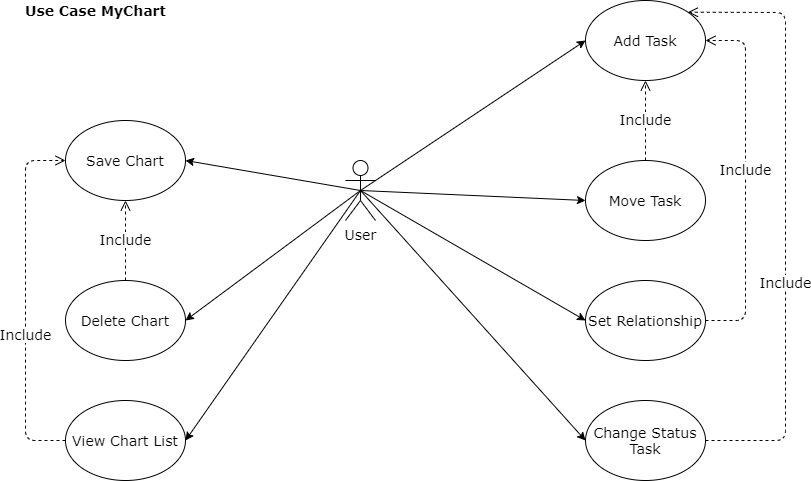

The diagram above was exported from draw.io. Its source (the exported page's mxGraphModel, read from the mxfile embedded in the PNG):
<mxGraphModel dx="1695" dy="482" grid="1" gridSize="10" guides="1" tooltips="1" connect="1" arrows="1" fold="1" page="1" pageScale="1" pageWidth="827" pageHeight="1169" math="0" shadow="0">
  <root>
    <mxCell id="0" />
    <mxCell id="1" parent="0" />
    <mxCell id="NuA-IrWwUq6AeuMFDw3Q-10" style="edgeStyle=none;rounded=0;orthogonalLoop=1;jettySize=auto;html=1;exitX=0.5;exitY=0.5;exitDx=0;exitDy=0;exitPerimeter=0;entryX=0;entryY=0.5;entryDx=0;entryDy=0;fontSize=14;fontFamily=Verdana;" edge="1" parent="1" source="NuA-IrWwUq6AeuMFDw3Q-1" target="NuA-IrWwUq6AeuMFDw3Q-2">
      <mxGeometry relative="1" as="geometry" />
    </mxCell>
    <mxCell id="NuA-IrWwUq6AeuMFDw3Q-11" style="edgeStyle=none;rounded=0;orthogonalLoop=1;jettySize=auto;html=1;exitX=0.5;exitY=0.5;exitDx=0;exitDy=0;exitPerimeter=0;entryX=0;entryY=0.5;entryDx=0;entryDy=0;fontSize=14;fontFamily=Verdana;" edge="1" parent="1" source="NuA-IrWwUq6AeuMFDw3Q-1" target="NuA-IrWwUq6AeuMFDw3Q-3">
      <mxGeometry relative="1" as="geometry" />
    </mxCell>
    <mxCell id="NuA-IrWwUq6AeuMFDw3Q-12" style="edgeStyle=none;rounded=0;orthogonalLoop=1;jettySize=auto;html=1;exitX=0.5;exitY=0.5;exitDx=0;exitDy=0;exitPerimeter=0;entryX=0;entryY=0.5;entryDx=0;entryDy=0;fontSize=14;fontFamily=Verdana;" edge="1" parent="1" source="NuA-IrWwUq6AeuMFDw3Q-1" target="NuA-IrWwUq6AeuMFDw3Q-4">
      <mxGeometry relative="1" as="geometry" />
    </mxCell>
    <mxCell id="NuA-IrWwUq6AeuMFDw3Q-13" style="edgeStyle=none;rounded=0;orthogonalLoop=1;jettySize=auto;html=1;exitX=0.5;exitY=0.5;exitDx=0;exitDy=0;exitPerimeter=0;entryX=0;entryY=0.5;entryDx=0;entryDy=0;fontSize=14;fontFamily=Verdana;" edge="1" parent="1" source="NuA-IrWwUq6AeuMFDw3Q-1" target="NuA-IrWwUq6AeuMFDw3Q-5">
      <mxGeometry relative="1" as="geometry" />
    </mxCell>
    <mxCell id="NuA-IrWwUq6AeuMFDw3Q-14" style="edgeStyle=none;rounded=0;orthogonalLoop=1;jettySize=auto;html=1;exitX=0.5;exitY=0.5;exitDx=0;exitDy=0;exitPerimeter=0;entryX=1;entryY=0.5;entryDx=0;entryDy=0;fontSize=14;fontFamily=Verdana;" edge="1" parent="1" source="NuA-IrWwUq6AeuMFDw3Q-1" target="NuA-IrWwUq6AeuMFDw3Q-6">
      <mxGeometry relative="1" as="geometry" />
    </mxCell>
    <mxCell id="NuA-IrWwUq6AeuMFDw3Q-15" style="edgeStyle=none;rounded=0;orthogonalLoop=1;jettySize=auto;html=1;exitX=0.5;exitY=0.5;exitDx=0;exitDy=0;exitPerimeter=0;entryX=1;entryY=0.5;entryDx=0;entryDy=0;fontSize=14;fontFamily=Verdana;" edge="1" parent="1" source="NuA-IrWwUq6AeuMFDw3Q-1" target="NuA-IrWwUq6AeuMFDw3Q-7">
      <mxGeometry relative="1" as="geometry" />
    </mxCell>
    <mxCell id="NuA-IrWwUq6AeuMFDw3Q-16" style="edgeStyle=none;rounded=0;orthogonalLoop=1;jettySize=auto;html=1;exitX=0.5;exitY=0.5;exitDx=0;exitDy=0;exitPerimeter=0;entryX=1;entryY=0.5;entryDx=0;entryDy=0;fontSize=14;fontFamily=Verdana;" edge="1" parent="1" source="NuA-IrWwUq6AeuMFDw3Q-1" target="NuA-IrWwUq6AeuMFDw3Q-8">
      <mxGeometry relative="1" as="geometry" />
    </mxCell>
    <mxCell id="NuA-IrWwUq6AeuMFDw3Q-1" value="User" style="shape=umlActor;verticalLabelPosition=bottom;verticalAlign=top;html=1;outlineConnect=0;fontSize=14;fontFamily=Verdana;" vertex="1" parent="1">
      <mxGeometry x="80" y="240" width="30" height="60" as="geometry" />
    </mxCell>
    <mxCell id="NuA-IrWwUq6AeuMFDw3Q-2" value="Add Task" style="ellipse;whiteSpace=wrap;html=1;fontSize=14;fontFamily=Verdana;" vertex="1" parent="1">
      <mxGeometry x="320" y="80" width="120" height="80" as="geometry" />
    </mxCell>
    <mxCell id="NuA-IrWwUq6AeuMFDw3Q-3" value="Move Task" style="ellipse;whiteSpace=wrap;html=1;fontSize=14;fontFamily=Verdana;" vertex="1" parent="1">
      <mxGeometry x="320" y="240" width="120" height="80" as="geometry" />
    </mxCell>
    <mxCell id="NuA-IrWwUq6AeuMFDw3Q-4" value="Set Relationship" style="ellipse;whiteSpace=wrap;html=1;fontSize=14;fontFamily=Verdana;" vertex="1" parent="1">
      <mxGeometry x="320" y="360" width="120" height="80" as="geometry" />
    </mxCell>
    <mxCell id="NuA-IrWwUq6AeuMFDw3Q-5" value="Change Status Task" style="ellipse;whiteSpace=wrap;html=1;fontSize=14;fontFamily=Verdana;" vertex="1" parent="1">
      <mxGeometry x="320" y="480" width="120" height="80" as="geometry" />
    </mxCell>
    <mxCell id="NuA-IrWwUq6AeuMFDw3Q-6" value="Save Chart" style="ellipse;whiteSpace=wrap;html=1;fontSize=14;fontFamily=Verdana;" vertex="1" parent="1">
      <mxGeometry x="-200" y="200" width="120" height="80" as="geometry" />
    </mxCell>
    <mxCell id="NuA-IrWwUq6AeuMFDw3Q-7" value="Delete Chart" style="ellipse;whiteSpace=wrap;html=1;fontSize=14;fontFamily=Verdana;" vertex="1" parent="1">
      <mxGeometry x="-200" y="360" width="120" height="80" as="geometry" />
    </mxCell>
    <mxCell id="NuA-IrWwUq6AeuMFDw3Q-8" value="View Chart List" style="ellipse;whiteSpace=wrap;html=1;fontSize=14;fontFamily=Verdana;" vertex="1" parent="1">
      <mxGeometry x="-200" y="480" width="120" height="80" as="geometry" />
    </mxCell>
    <mxCell id="NuA-IrWwUq6AeuMFDw3Q-17" value="Include" style="html=1;verticalAlign=bottom;endArrow=open;dashed=1;endSize=8;exitX=0.5;exitY=0;exitDx=0;exitDy=0;entryX=0.5;entryY=1;entryDx=0;entryDy=0;fontSize=14;fontFamily=Verdana;" edge="1" parent="1" source="NuA-IrWwUq6AeuMFDw3Q-3" target="NuA-IrWwUq6AeuMFDw3Q-2">
      <mxGeometry x="-0.25" relative="1" as="geometry">
        <mxPoint x="200" y="310" as="sourcePoint" />
        <mxPoint x="120" y="310" as="targetPoint" />
        <mxPoint as="offset" />
      </mxGeometry>
    </mxCell>
    <mxCell id="NuA-IrWwUq6AeuMFDw3Q-19" value="Include" style="html=1;verticalAlign=bottom;endArrow=open;dashed=1;endSize=8;exitX=1;exitY=0.5;exitDx=0;exitDy=0;entryX=1;entryY=0.5;entryDx=0;entryDy=0;fontSize=14;fontFamily=Verdana;" edge="1" parent="1" source="NuA-IrWwUq6AeuMFDw3Q-4" target="NuA-IrWwUq6AeuMFDw3Q-2">
      <mxGeometry relative="1" as="geometry">
        <mxPoint x="390" y="250" as="sourcePoint" />
        <mxPoint x="490" y="160" as="targetPoint" />
        <mxPoint as="offset" />
        <Array as="points">
          <mxPoint x="480" y="400" />
          <mxPoint x="480" y="120" />
        </Array>
      </mxGeometry>
    </mxCell>
    <mxCell id="NuA-IrWwUq6AeuMFDw3Q-21" value="Include" style="html=1;verticalAlign=bottom;endArrow=open;dashed=1;endSize=8;exitX=1;exitY=0.5;exitDx=0;exitDy=0;entryX=1;entryY=0;entryDx=0;entryDy=0;fontSize=14;fontFamily=Verdana;" edge="1" parent="1" source="NuA-IrWwUq6AeuMFDw3Q-5" target="NuA-IrWwUq6AeuMFDw3Q-2">
      <mxGeometry x="-0.25" relative="1" as="geometry">
        <mxPoint x="400" y="260" as="sourcePoint" />
        <mxPoint x="400" y="180" as="targetPoint" />
        <mxPoint as="offset" />
        <Array as="points">
          <mxPoint x="520" y="520" />
          <mxPoint x="520" y="92" />
        </Array>
      </mxGeometry>
    </mxCell>
    <mxCell id="NuA-IrWwUq6AeuMFDw3Q-22" value="Include" style="html=1;verticalAlign=bottom;endArrow=open;dashed=1;endSize=8;exitX=0.5;exitY=0;exitDx=0;exitDy=0;entryX=0.5;entryY=1;entryDx=0;entryDy=0;fontSize=14;fontFamily=Verdana;" edge="1" parent="1" source="NuA-IrWwUq6AeuMFDw3Q-7" target="NuA-IrWwUq6AeuMFDw3Q-6">
      <mxGeometry x="-0.25" relative="1" as="geometry">
        <mxPoint x="410" y="270" as="sourcePoint" />
        <mxPoint x="410" y="190" as="targetPoint" />
        <mxPoint as="offset" />
      </mxGeometry>
    </mxCell>
    <mxCell id="NuA-IrWwUq6AeuMFDw3Q-23" value="Include" style="html=1;verticalAlign=bottom;endArrow=open;dashed=1;endSize=8;exitX=0;exitY=0.5;exitDx=0;exitDy=0;entryX=0;entryY=0.5;entryDx=0;entryDy=0;fontSize=14;fontFamily=Verdana;" edge="1" parent="1" source="NuA-IrWwUq6AeuMFDw3Q-8" target="NuA-IrWwUq6AeuMFDw3Q-6">
      <mxGeometry x="-0.25" relative="1" as="geometry">
        <mxPoint x="-130" y="250" as="sourcePoint" />
        <mxPoint x="-130" y="170" as="targetPoint" />
        <mxPoint as="offset" />
        <Array as="points">
          <mxPoint x="-240" y="520" />
          <mxPoint x="-240" y="240" />
        </Array>
      </mxGeometry>
    </mxCell>
    <mxCell id="NuA-IrWwUq6AeuMFDw3Q-24" value="Use Case MyChart" style="text;html=1;align=center;verticalAlign=middle;resizable=0;points=[];autosize=1;fontSize=14;fontFamily=Verdana;fontStyle=1" vertex="1" parent="1">
      <mxGeometry x="-250" y="80" width="160" height="20" as="geometry" />
    </mxCell>
  </root>
</mxGraphModel>